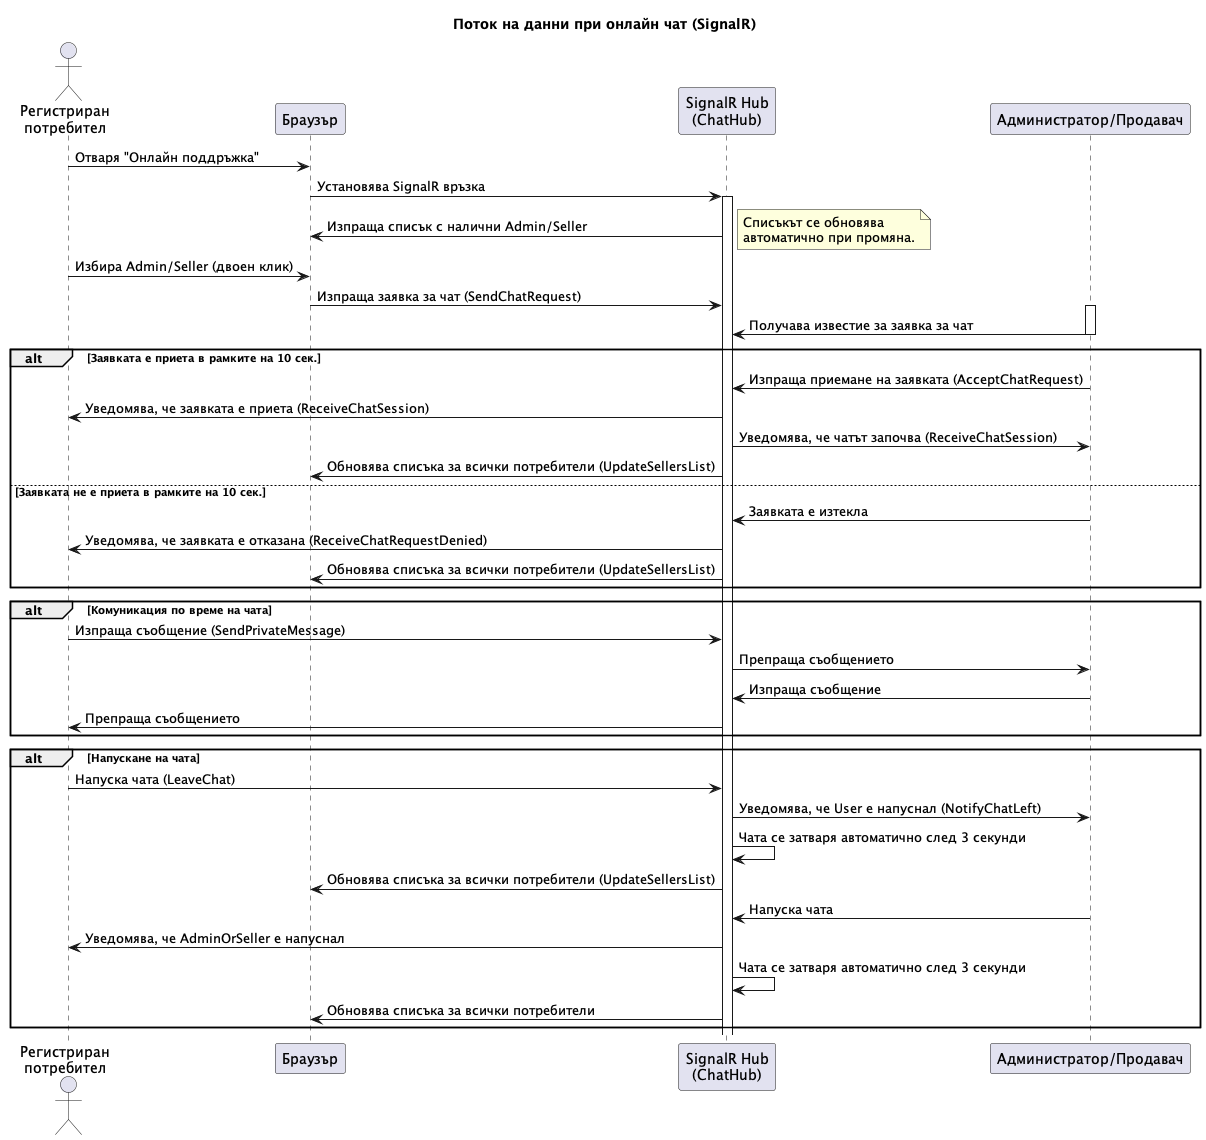

The diagram above was rendered by PlantUML. Its source (embedded in the PNG):
@startuml OnlineChat
title Поток на данни при онлайн чат (SignalR)

actor "Регистриран\nпотребител" as User
participant "Браузър" as Browser
participant "SignalR Hub\n(ChatHub)" as Hub
participant "Администратор/Продавач" as AdminOrSeller

User -> Browser : Отваря "Онлайн поддръжка"
Browser -> Hub : Установява SignalR връзка
activate Hub

Hub -> Browser : Изпраща списък с налични Admin/Seller
note right
Списъкът се обновява
автоматично при промяна.
end note

User -> Browser : Избира Admin/Seller (двоен клик)
Browser -> Hub : Изпраща заявка за чат (SendChatRequest)

activate AdminOrSeller
AdminOrSeller -> Hub : Получава известие за заявка за чат
deactivate AdminOrSeller

alt Заявката е приета в рамките на 10 сек.
    AdminOrSeller -> Hub : Изпраща приемане на заявката (AcceptChatRequest)
    Hub -> User : Уведомява, че заявката е приета (ReceiveChatSession)
    Hub -> AdminOrSeller : Уведомява, че чатът започва (ReceiveChatSession)
    Hub -> Browser : Обновява списъка за всички потребители (UpdateSellersList)
else Заявката не е приета в рамките на 10 сек.
    AdminOrSeller -> Hub : Заявката е изтекла
    Hub -> User : Уведомява, че заявката е отказана (ReceiveChatRequestDenied)
    Hub -> Browser : Обновява списъка за всички потребители (UpdateSellersList)
end

alt Комуникация по време на чата
    User -> Hub : Изпраща съобщение (SendPrivateMessage)
    Hub -> AdminOrSeller : Препраща съобщението
    AdminOrSeller -> Hub : Изпраща съобщение
    Hub -> User : Препраща съобщението
end

alt Напускане на чата
    User -> Hub : Напуска чата (LeaveChat)
    Hub -> AdminOrSeller : Уведомява, че User е напуснал (NotifyChatLeft)
    Hub -> Hub : Чата се затваря автоматично след 3 секунди
    Hub -> Browser : Обновява списъка за всички потребители (UpdateSellersList)
    
    AdminOrSeller -> Hub : Напуска чата
    Hub -> User : Уведомява, че AdminOrSeller е напуснал
    Hub -> Hub : Чата се затваря автоматично след 3 секунди
    Hub -> Browser : Обновява списъка за всички потребители
end
@enduml